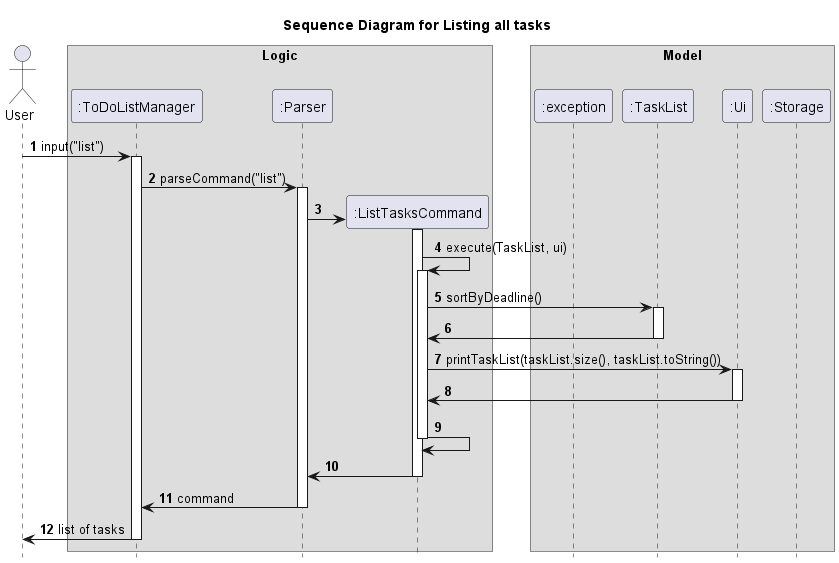

The diagram above was rendered by PlantUML. Its source (embedded in the PNG):
@startuml
autonumber
hide footbox
title Sequence Diagram for Listing all tasks

actor User

box Logic
participant ":ToDoListManager" as ToDoListManager
participant ":Parser" as Parser
participant ":ListTasksCommand" as ListTasksCommand
end box
box Model
participant ":exception" as exception
participant ":TaskList" as TaskList
participant ":Ui" as Ui
participant ":Storage" as Storage
end box

User -> ToDoListManager: input("list")
activate ToDoListManager
ToDoListManager -> Parser : parseCommand("list")
activate Parser
create ListTasksCommand
Parser -> ListTasksCommand
activate ListTasksCommand
ListTasksCommand -> ListTasksCommand : execute(TaskList, ui)
activate ListTasksCommand
ListTasksCommand -> TaskList : sortByDeadline()
activate TaskList
TaskList -> ListTasksCommand
deactivate TaskList
ListTasksCommand -> Ui : printTaskList(taskList.size(), taskList.toString())
activate Ui
Ui -> ListTasksCommand
deactivate Ui
ListTasksCommand -> ListTasksCommand
deactivate ListTasksCommand
ListTasksCommand -> Parser
deactivate ListTasksCommand
Parser -> ToDoListManager : command
deactivate Parser
deactivate ListTasksCommand
ToDoListManager -> User : list of tasks
deactivate ToDoListManager
@enduml